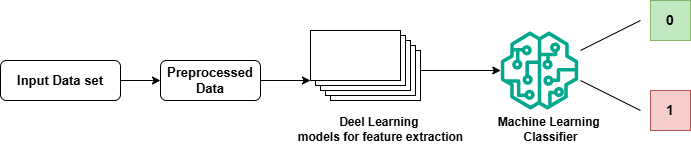

The diagram above was exported from draw.io. Its source (the exported page's mxGraphModel, read from the mxfile embedded in the PNG):
<mxGraphModel dx="872" dy="439" grid="1" gridSize="10" guides="1" tooltips="1" connect="1" arrows="1" fold="1" page="1" pageScale="1" pageWidth="850" pageHeight="1100" math="0" shadow="0">
  <root>
    <mxCell id="0" />
    <mxCell id="1" parent="0" />
    <mxCell id="UkX11s5HGEvgHFIX6DUs-5" value="" style="edgeStyle=orthogonalEdgeStyle;rounded=0;orthogonalLoop=1;jettySize=auto;html=1;" edge="1" parent="1" source="UkX11s5HGEvgHFIX6DUs-2" target="UkX11s5HGEvgHFIX6DUs-4">
      <mxGeometry relative="1" as="geometry" />
    </mxCell>
    <mxCell id="UkX11s5HGEvgHFIX6DUs-2" value="&lt;b&gt;&lt;font style=&quot;font-size: 13px;&quot;&gt;Input Data set&lt;/font&gt;&lt;/b&gt;" style="rounded=1;whiteSpace=wrap;html=1;" vertex="1" parent="1">
      <mxGeometry x="30" y="280" width="120" height="40" as="geometry" />
    </mxCell>
    <mxCell id="UkX11s5HGEvgHFIX6DUs-7" value="" style="edgeStyle=orthogonalEdgeStyle;rounded=0;orthogonalLoop=1;jettySize=auto;html=1;entryX=0;entryY=0;entryDx=0;entryDy=50;entryPerimeter=0;" edge="1" parent="1" source="UkX11s5HGEvgHFIX6DUs-4" target="UkX11s5HGEvgHFIX6DUs-11">
      <mxGeometry relative="1" as="geometry">
        <mxPoint x="330" y="300" as="targetPoint" />
      </mxGeometry>
    </mxCell>
    <mxCell id="UkX11s5HGEvgHFIX6DUs-4" value="&lt;font style=&quot;font-size: 13px;&quot;&gt;&lt;b&gt;Preprocessed&lt;/b&gt;&lt;/font&gt;&lt;div&gt;&lt;font style=&quot;font-size: 13px;&quot;&gt;&lt;b&gt;Data&lt;/b&gt;&lt;/font&gt;&lt;/div&gt;" style="rounded=1;whiteSpace=wrap;html=1;" vertex="1" parent="1">
      <mxGeometry x="190" y="280" width="100" height="40" as="geometry" />
    </mxCell>
    <mxCell id="UkX11s5HGEvgHFIX6DUs-19" value="" style="edgeStyle=orthogonalEdgeStyle;rounded=0;orthogonalLoop=1;jettySize=auto;html=1;" edge="1" parent="1" source="UkX11s5HGEvgHFIX6DUs-10" target="UkX11s5HGEvgHFIX6DUs-24">
      <mxGeometry relative="1" as="geometry">
        <mxPoint x="490" y="290" as="targetPoint" />
      </mxGeometry>
    </mxCell>
    <mxCell id="UkX11s5HGEvgHFIX6DUs-10" value="" style="verticalLabelPosition=bottom;verticalAlign=top;html=1;shape=mxgraph.basic.layered_rect;dx=10;outlineConnect=0;whiteSpace=wrap;" vertex="1" parent="1">
      <mxGeometry x="350" y="260" width="100" height="60" as="geometry" />
    </mxCell>
    <mxCell id="UkX11s5HGEvgHFIX6DUs-11" value="" style="verticalLabelPosition=bottom;verticalAlign=top;html=1;shape=mxgraph.basic.layered_rect;dx=10;outlineConnect=0;whiteSpace=wrap;" vertex="1" parent="1">
      <mxGeometry x="340" y="250" width="100" height="60" as="geometry" />
    </mxCell>
    <mxCell id="UkX11s5HGEvgHFIX6DUs-14" value="&lt;b&gt;Deel Learning&amp;nbsp;&lt;/b&gt;&lt;div&gt;&lt;b&gt;models for feature extraction&lt;/b&gt;&lt;/div&gt;" style="text;html=1;align=center;verticalAlign=middle;resizable=0;points=[];autosize=1;strokeColor=none;fillColor=none;" vertex="1" parent="1">
      <mxGeometry x="315" y="329" width="190" height="40" as="geometry" />
    </mxCell>
    <mxCell id="UkX11s5HGEvgHFIX6DUs-24" value="" style="sketch=0;outlineConnect=0;fontColor=#232F3E;gradientColor=none;fillColor=#01A88D;strokeColor=none;dashed=0;verticalLabelPosition=bottom;verticalAlign=top;align=center;html=1;fontSize=12;fontStyle=0;aspect=fixed;pointerEvents=1;shape=mxgraph.aws4.sagemaker_model;" vertex="1" parent="1">
      <mxGeometry x="530" y="251" width="78" height="78" as="geometry" />
    </mxCell>
    <mxCell id="UkX11s5HGEvgHFIX6DUs-34" value="&lt;b&gt;Machine Learning&amp;nbsp;&lt;/b&gt;&lt;div&gt;&lt;b&gt;Classifier&lt;/b&gt;&lt;/div&gt;" style="text;html=1;align=center;verticalAlign=middle;resizable=0;points=[];autosize=1;strokeColor=none;fillColor=none;" vertex="1" parent="1">
      <mxGeometry x="515" y="329" width="130" height="40" as="geometry" />
    </mxCell>
    <mxCell id="UkX11s5HGEvgHFIX6DUs-37" value="&lt;font style=&quot;font-size: 14px;&quot;&gt;&lt;b&gt;0&lt;/b&gt;&lt;/font&gt;" style="whiteSpace=wrap;html=1;aspect=fixed;fillColor=#C2E8C1;strokeColor=#82b366;" vertex="1" parent="1">
      <mxGeometry x="680" y="220" width="40" height="40" as="geometry" />
    </mxCell>
    <mxCell id="UkX11s5HGEvgHFIX6DUs-38" value="&lt;font style=&quot;font-size: 14px;&quot;&gt;&lt;b&gt;1&lt;/b&gt;&lt;/font&gt;" style="whiteSpace=wrap;html=1;aspect=fixed;fillColor=#f8cecc;strokeColor=#b85450;" vertex="1" parent="1">
      <mxGeometry x="680" y="310" width="40" height="40" as="geometry" />
    </mxCell>
    <mxCell id="UkX11s5HGEvgHFIX6DUs-41" value="" style="endArrow=none;html=1;rounded=0;" edge="1" parent="1">
      <mxGeometry width="50" height="50" relative="1" as="geometry">
        <mxPoint x="610" y="270" as="sourcePoint" />
        <mxPoint x="670" y="240" as="targetPoint" />
      </mxGeometry>
    </mxCell>
    <mxCell id="UkX11s5HGEvgHFIX6DUs-44" value="" style="endArrow=none;html=1;rounded=0;" edge="1" parent="1">
      <mxGeometry width="50" height="50" relative="1" as="geometry">
        <mxPoint x="610" y="300" as="sourcePoint" />
        <mxPoint x="670" y="330" as="targetPoint" />
      </mxGeometry>
    </mxCell>
  </root>
</mxGraphModel>